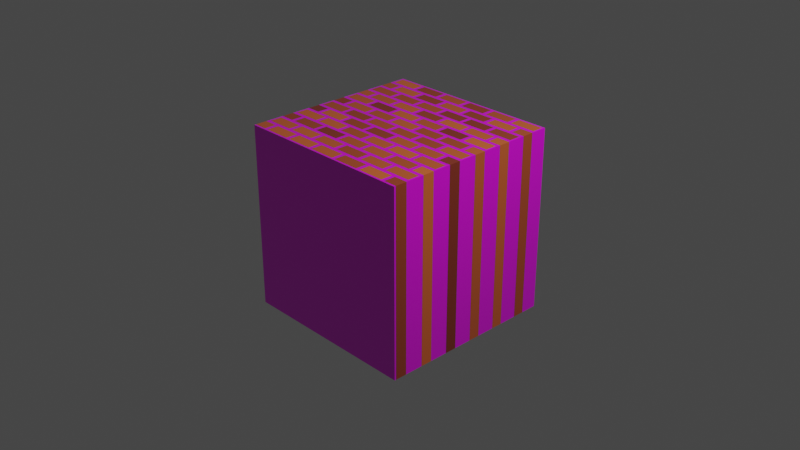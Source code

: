 # Source: phase_5_bricks.blend  (saved by Blender 2.93.21; exported with 4.5.12 LTS)
import bpy
from mathutils import Matrix  # noqa: F401  (used for matrix-valued properties, if any)

bpy.ops.wm.read_factory_settings(use_empty=True)
scene = bpy.context.scene
scene.name = 'Scene'

# ---- collections
col_collection = bpy.data.collections.new('Collection'); scene.collection.children.link(col_collection)

# ---- images (referenced by path relative to the original .blend; pixels are not part of the script)
import os
ASSET_DIR = os.environ.get("B2B_ASSET_DIR", "")  # directory of the original .blend (textures are referenced by path, not embedded)
HERE = os.path.dirname(os.path.abspath(__file__))  # packed textures are extracted next to this script under _unpacked/

def load_image(name, relpath, width, height, colorspace="sRGB"):
    """Load a texture the original file referenced (path relative to the .blend, or extracted next to this script)."""
    p = next((c for c in (os.path.join(HERE, relpath), os.path.join(ASSET_DIR, relpath)) if relpath and os.path.exists(c)), "")
    if p:
        img = bpy.data.images.load(p, check_existing=True)
        img.name = name
    else:  # same state as the original file: an image datablock whose file is absent (Cycles renders it pink)
        img = bpy.data.images.new(name, width, height)
        img.source = "FILE"
        img.filepath = "//" + (relpath or name)
    img.colorspace_settings.name = colorspace
    return img
img_albedo_png = load_image('albedo.png', 'albedo.png', 1024, 1024, 'sRGB')

# ---- materials (node trees are filled in below, after node groups)
mat_material = bpy.data.materials.new('Material')
mat_material.alpha_threshold = 0.0
mat_material.use_transparent_shadow = False
mat_material.line_color = (0.0, 0.0, 0.0, 1.0)

# ---- material node trees
mat_material.use_nodes = True; mat_material.node_tree.nodes.clear()
_N = mat_material.node_tree.nodes; _L = mat_material.node_tree.links
n0 = _N.new('ShaderNodeTexImage'); n0.name = 'Image Texture'; n0.location = (-611, 237)
n0.label = 'mortar-color'
n0.image = img_albedo_png
n1 = _N.new('ShaderNodeOutputMaterial'); n1.name = 'Material Output'; n1.location = (353, 301)
n2 = _N.new('ShaderNodeBsdfPrincipled'); n2.name = 'Principled BSDF'; n2.location = (37, 101)
n2.distribution = 'GGX'
n2.subsurface_method = 'BURLEY'
n2.inputs[2].default_value = 0.0
n2.inputs[3].default_value = 1.45
n2.inputs[13].default_value = 1.0
n2.inputs[27].default_value = (0.0, 0.0, 0.0, 1.0)
n2.inputs[28].default_value = 1.0
n3 = _N.new('ShaderNodeTexBrick'); n3.name = 'Brick Texture'; n3.location = (-321, 253)
n3.inputs[1].default_value = (0.8, 0.1578, 0.03915, 1.0)
n3.inputs[2].default_value = (0.2, 0.02502, 0.01616, 1.0)
n3.inputs[4].default_value = 3.0
n3.inputs[5].default_value = 0.03
n4 = _N.new('ShaderNodeInvert'); n4.name = 'Invert'; n4.location = (20, 231)
n4.inputs[0].default_value = 100.0
_L.new(n0.outputs[0], n3.inputs[3])
_L.new(n3.outputs[0], n2.inputs[0])
_L.new(n2.outputs[0], n1.inputs[0])
_L.new(n3.outputs[1], n4.inputs[1])
_L.new(n4.outputs[0], n1.inputs[2])
n1.is_active_output = True

# ---- world
world_world = bpy.data.worlds.new('World'); scene.world = world_world
world_world.use_nodes = True; world_world.node_tree.nodes.clear()
_N = world_world.node_tree.nodes; _L = world_world.node_tree.links
n0 = _N.new('ShaderNodeOutputWorld'); n0.name = 'World Output'; n0.location = (300, 300)
n1 = _N.new('ShaderNodeBackground'); n1.name = 'Background'; n1.location = (10, 300)
n1.inputs[0].default_value = (0.05088, 0.05088, 0.05088, 1.0)
_L.new(n1.outputs[0], n0.inputs[0])
n0.is_active_output = True
world_world.color = (0.05088, 0.05088, 0.05088)
world_world.use_sun_shadow = False
world_world.sun_shadow_jitter_overblur = 0.0

# ---- cameras
cam_camera = bpy.data.cameras.new('Camera')
cam_camera.clip_end = 100.0
cam_camera.ortho_scale = 7.314

# ---- lights
light_light = bpy.data.lights.new('Light', 'POINT')
light_light.transmission_factor = 0.0
light_light.energy = 1000.0
light_light.shadow_soft_size = 0.1
light_light.shadow_maximum_resolution = 0.006
light_light.use_absolute_resolution = True

# ---- meshes
me_cube = bpy.data.meshes.new('Cube')
me_cube.from_pydata([(1.0, 1.0, 1.0), (1.0, 1.0, -1.0), (1.0, -1.0, 1.0), (1.0, -1.0, -1.0), (-1.0, 1.0, 1.0), (-1.0, 1.0, -1.0), (-1.0, -1.0, 1.0), (-1.0, -1.0, -1.0)], [], [(0, 4, 6, 2), (3, 2, 6, 7), (7, 6, 4, 5), (5, 1, 3, 7), (1, 0, 2, 3), (5, 4, 0, 1)])
_uv = me_cube.uv_layers.new(name='UVMap')
_uv.uv.foreach_set('vector', [0.625, 0.5, 0.875, 0.5, 0.875, 0.75, 0.625, 0.75, 0.375, 0.75, 0.625, 0.75, 0.625, 1.0, 0.375, 1.0, 0.375, 0.0, 0.625, 0.0, 0.625, 0.25, 0.375, 0.25, 0.125, 0.5, 0.375, 0.5, 0.375, 0.75, 0.125, 0.75, 0.375, 0.5, 0.625, 0.5, 0.625, 0.75, 0.375, 0.75, 0.375, 0.25, 0.625, 0.25, 0.625, 0.5, 0.375, 0.5])
me_cube.materials.append(mat_material)
me_cube.use_remesh_preserve_volume = False
me_cube.use_remesh_preserve_attributes = False
me_cube.use_mirror_vertex_groups = False
me_cube.update()

# ---- objects
ob_cube = bpy.data.objects.new('Cube', me_cube)
ob_light = bpy.data.objects.new('Light', light_light)
ob_camera = bpy.data.objects.new('Camera', cam_camera)

# ---- transforms, parenting, visibility, modifiers, constraints
ob_cube.location = (0.0, 0.0, 0.0)
ob_cube.lock_rotations_4d = False
ob_cube.empty_display_type = 'ARROWS'
ob_cube.lineart.crease_threshold = 0.0
ob_light.location = (4.076, 1.005, 5.904)
ob_light.rotation_euler = (0.6503, 0.05522, 1.866)
ob_light.lock_rotations_4d = False
ob_light.empty_display_type = 'ARROWS'
ob_light.color = (0.0, 0.0, 0.0, 0.0)
ob_light.lineart.crease_threshold = 0.0
ob_camera.location = (7.359, -6.926, 4.958)
ob_camera.rotation_euler = (1.109, 0.0, 0.8149)
ob_camera.lock_rotations_4d = False
ob_camera.empty_display_type = 'ARROWS'
ob_camera.color = (0.0, 0.0, 0.0, 0.0)
ob_camera.display_type = 'WIRE'
ob_camera.lineart.crease_threshold = 0.0

# ---- collection membership
col_collection.objects.link(ob_cube)
col_collection.objects.link(ob_light)
col_collection.objects.link(ob_camera)

# ---- scene / render settings (as saved in the file)
scene.camera = ob_camera
scene.frame_start = 1; scene.frame_end = 250; scene.frame_set(1)
scene.render.engine = 'BLENDER_EEVEE_NEXT'
scene.cycles.use_denoising = False
scene.cycles.samples = 128
scene.cycles.sampling_pattern = 'TABULATED_SOBOL'
scene.cycles.use_adaptive_sampling = False
scene.cycles.use_light_tree = False
scene.view_settings.view_transform = 'Filmic'
bpy.context.view_layer.update()
